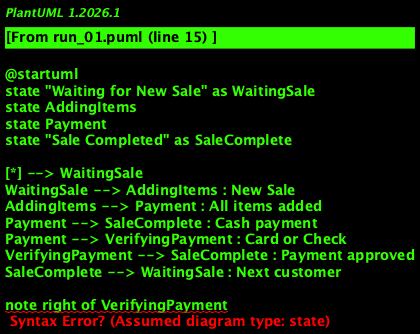

The diagram above was rendered by PlantUML. Its source (embedded in the PNG):
@startuml
state "Waiting for New Sale" as WaitingSale
state AddingItems
state Payment
state "Sale Completed" as SaleComplete

[*] --> WaitingSale
WaitingSale --> AddingItems : New Sale
AddingItems --> Payment : All items added
Payment --> SaleComplete : Cash payment
Payment --> VerifyingPayment : Card or Check
VerifyingPayment --> SaleComplete : Payment approved
SaleComplete --> WaitingSale : Next customer

note right of VerifyingPayment
The system verifies the payment method,
checks approval status, and proceeds accordingly.
@enduml